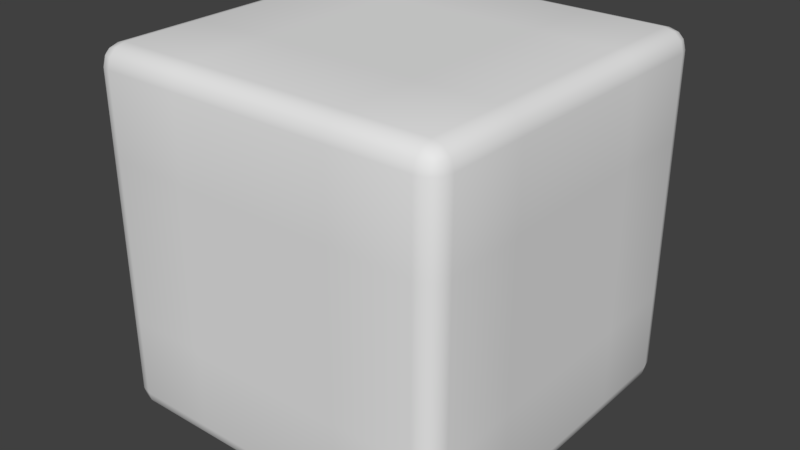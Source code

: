 # Source: Rounded_Cube.blend  (saved by Blender 2.77.0; exported with 4.5.12 LTS)
import bpy
from mathutils import Matrix  # noqa: F401  (used for matrix-valued properties, if any)

bpy.ops.wm.read_factory_settings(use_empty=True)
scene = bpy.context.scene
scene.name = 'Scene'

# ---- collections
col_collection_1 = bpy.data.collections.new('Collection 1'); scene.collection.children.link(col_collection_1)

# ---- materials (node trees are filled in below, after node groups)
mat_rounded_cube = bpy.data.materials.new('Rounded Cube')
mat_rounded_cube.alpha_threshold = 0.0
mat_rounded_cube.use_transparent_shadow = False
mat_rounded_cube.roughness = 0.5

# ---- material node trees

# ---- world
world_world = bpy.data.worlds.new('World'); scene.world = world_world
world_world.color = (0.05088, 0.05088, 0.05088)
world_world.use_sun_shadow = False
world_world.sun_shadow_jitter_overblur = 0.0
world_world.cycles.sampling_method = 'MANUAL'

# ---- meshes
me_rounded_cube = bpy.data.meshes.new('Rounded Cube')
me_rounded_cube.from_pydata([(-0.89, -1.0, -0.89), (-1.0, -0.89, -0.89), (-0.89, -0.89, -1.0), (-0.9449, -0.9853, -0.89), (-0.89, -0.9853, -0.9449), (-0.9426, -0.971, -0.9426), (-0.9853, -0.89, -0.9449), (-0.9853, -0.9449, -0.89), (-0.971, -0.9426, -0.9426), (-0.89, -0.9449, -0.9853), (-0.9449, -0.89, -0.9853), (-0.9426, -0.9426, -0.971), (-0.89, -1.0, 0.89), (-0.89, -0.89, 1.0), (-1.0, -0.89, 0.89), (-0.89, -0.9853, 0.9449), (-0.9449, -0.9853, 0.89), (-0.9426, -0.971, 0.9426), (-0.9449, -0.89, 0.9853), (-0.89, -0.9449, 0.9853), (-0.9426, -0.9426, 0.971), (-0.9853, -0.9449, 0.89), (-0.9853, -0.89, 0.9449), (-0.971, -0.9426, 0.9426), (-0.89, 1.0, -0.89), (-0.89, 0.89, -1.0), (-1.0, 0.89, -0.89), (-0.89, 0.9853, -0.9449), (-0.9449, 0.9853, -0.89), (-0.9426, 0.971, -0.9426), (-0.9449, 0.89, -0.9853), (-0.89, 0.9449, -0.9853), (-0.9426, 0.9426, -0.971), (-0.9853, 0.9449, -0.89), (-0.9853, 0.89, -0.9449), (-0.971, 0.9426, -0.9426), (-0.89, 0.89, 1.0), (-0.89, 1.0, 0.89), (-1.0, 0.89, 0.89), (-0.89, 0.9449, 0.9853), (-0.9449, 0.89, 0.9853), (-0.9426, 0.9426, 0.971), (-0.9449, 0.9853, 0.89), (-0.89, 0.9853, 0.9449), (-0.9426, 0.971, 0.9426), (-0.9853, 0.89, 0.9449), (-0.9853, 0.9449, 0.89), (-0.971, 0.9426, 0.9426), (0.89, -1.0, -0.89), (0.89, -0.89, -1.0), (1.0, -0.89, -0.89), (0.89, -0.9853, -0.9449), (0.9449, -0.9853, -0.89), (0.9426, -0.971, -0.9426), (0.9449, -0.89, -0.9853), (0.89, -0.9449, -0.9853), (0.9426, -0.9426, -0.971), (0.9853, -0.9449, -0.89), (0.9853, -0.89, -0.9449), (0.971, -0.9426, -0.9426), (0.89, -0.89, 1.0), (0.89, -1.0, 0.89), (1.0, -0.89, 0.89), (0.89, -0.9449, 0.9853), (0.9449, -0.89, 0.9853), (0.9426, -0.9426, 0.971), (0.9449, -0.9853, 0.89), (0.89, -0.9853, 0.9449), (0.9426, -0.971, 0.9426), (0.9853, -0.89, 0.9449), (0.9853, -0.9449, 0.89), (0.971, -0.9426, 0.9426), (1.0, 0.89, -0.89), (0.89, 0.89, -1.0), (0.89, 1.0, -0.89), (0.9853, 0.89, -0.9449), (0.9853, 0.9449, -0.89), (0.971, 0.9426, -0.9426), (0.89, 0.9449, -0.9853), (0.9449, 0.89, -0.9853), (0.9426, 0.9426, -0.971), (0.9449, 0.9853, -0.89), (0.89, 0.9853, -0.9449), (0.9426, 0.971, -0.9426), (0.89, 0.89, 1.0), (1.0, 0.89, 0.89), (0.89, 1.0, 0.89), (0.9449, 0.89, 0.9853), (0.89, 0.9449, 0.9853), (0.9426, 0.9426, 0.971), (0.9853, 0.9449, 0.89), (0.9853, 0.89, 0.9449), (0.971, 0.9426, 0.9426), (0.89, 0.9853, 0.9449), (0.9449, 0.9853, 0.89), (0.9426, 0.971, 0.9426), (-0.89, -0.445, 1.0), (-0.89, 2.98e-08, 1.0), (-0.89, 0.445, 1.0), (-0.9449, 0.445, 0.9853), (-0.9449, -2.98e-08, 0.9853), (-0.9449, -0.445, 0.9853), (-0.9853, 0.445, 0.9449), (-0.9853, -2.98e-08, 0.9449), (-0.9853, -0.445, 0.9449), (-1.0, 0.445, 0.89), (-1.0, -2.98e-08, 0.89), (-1.0, -0.445, 0.89), (-0.89, 0.445, -1.0), (-0.89, -2.98e-08, -1.0), (-0.89, -0.445, -1.0), (-0.9449, -0.445, -0.9853), (-0.9449, 2.98e-08, -0.9853), (-0.9449, 0.445, -0.9853), (-0.9853, -0.445, -0.9449), (-0.9853, 2.98e-08, -0.9449), (-0.9853, 0.445, -0.9449), (-1.0, -0.445, -0.89), (-1.0, 2.98e-08, -0.89), (-1.0, 0.445, -0.89), (0.89, 0.445, 1.0), (0.89, -2.98e-08, 1.0), (0.89, -0.445, 1.0), (0.9449, -0.445, 0.9853), (0.9449, 2.98e-08, 0.9853), (0.9449, 0.445, 0.9853), (0.9853, -0.445, 0.9449), (0.9853, 2.98e-08, 0.9449), (0.9853, 0.445, 0.9449), (1.0, -0.445, 0.89), (1.0, 2.98e-08, 0.89), (1.0, 0.445, 0.89), (0.89, -0.445, -1.0), (0.89, 2.98e-08, -1.0), (0.89, 0.445, -1.0), (0.9449, 0.445, -0.9853), (0.9449, -2.98e-08, -0.9853), (0.9449, -0.445, -0.9853), (0.9853, 0.445, -0.9449), (0.9853, -2.98e-08, -0.9449), (0.9853, -0.445, -0.9449), (1.0, 0.445, -0.89), (1.0, -2.98e-08, -0.89), (1.0, -0.445, -0.89), (-0.445, 0.89, 1.0), (2.98e-08, 0.89, 1.0), (0.445, 0.89, 1.0), (0.445, 0.9449, 0.9853), (-2.98e-08, 0.9449, 0.9853), (-0.445, 0.9449, 0.9853), (0.445, 0.9853, 0.9449), (-2.98e-08, 0.9853, 0.9449), (-0.445, 0.9853, 0.9449), (0.445, 1.0, 0.89), (-2.98e-08, 1.0, 0.89), (-0.445, 1.0, 0.89), (0.445, 0.89, -1.0), (-2.98e-08, 0.89, -1.0), (-0.445, 0.89, -1.0), (-0.445, 0.9449, -0.9853), (2.98e-08, 0.9449, -0.9853), (0.445, 0.9449, -0.9853), (-0.445, 0.9853, -0.9449), (2.98e-08, 0.9853, -0.9449), (0.445, 0.9853, -0.9449), (-0.445, 1.0, -0.89), (2.98e-08, 1.0, -0.89), (0.445, 1.0, -0.89), (0.445, -0.89, 1.0), (-2.98e-08, -0.89, 1.0), (-0.445, -0.89, 1.0), (-0.445, -0.9449, 0.9853), (2.98e-08, -0.9449, 0.9853), (0.445, -0.9449, 0.9853), (-0.445, -0.9853, 0.9449), (2.98e-08, -0.9853, 0.9449), (0.445, -0.9853, 0.9449), (-0.445, -1.0, 0.89), (2.98e-08, -1.0, 0.89), (0.445, -1.0, 0.89), (-0.445, -0.89, -1.0), (2.98e-08, -0.89, -1.0), (0.445, -0.89, -1.0), (0.445, -0.9449, -0.9853), (-2.98e-08, -0.9449, -0.9853), (-0.445, -0.9449, -0.9853), (0.445, -0.9853, -0.9449), (-2.98e-08, -0.9853, -0.9449), (-0.445, -0.9853, -0.9449), (0.445, -1.0, -0.89), (-2.98e-08, -1.0, -0.89), (-0.445, -1.0, -0.89), (0.445, -0.445, 1.0), (-2.98e-08, -0.445, 1.0), (-0.445, -0.445, 1.0), (0.445, -1.49e-08, 1.0), (-2.98e-08, 0.0, 1.0), (-0.445, 1.49e-08, 1.0), (0.445, 0.445, 1.0), (-2.98e-08, 0.445, 1.0), (-0.445, 0.445, 1.0), (-0.445, -0.445, -1.0), (2.98e-08, -0.445, -1.0), (0.445, -0.445, -1.0), (-0.445, -1.49e-08, -1.0), (2.98e-08, 0.0, -1.0), (0.445, 1.49e-08, -1.0), (-0.445, 0.445, -1.0), (2.98e-08, 0.445, -1.0), (0.445, 0.445, -1.0), (-0.89, -1.0, -0.445), (-0.89, -1.0, 2.98e-08), (-0.89, -1.0, 0.445), (-0.9449, -0.9853, 0.445), (-0.9449, -0.9853, -2.98e-08), (-0.9449, -0.9853, -0.445), (-0.9853, -0.9449, 0.445), (-0.9853, -0.9449, -2.98e-08), (-0.9853, -0.9449, -0.445), (-1.0, -0.89, 0.445), (-1.0, -0.89, -2.98e-08), (-1.0, -0.89, -0.445), (-0.89, 1.0, 0.445), (-0.89, 1.0, -2.98e-08), (-0.89, 1.0, -0.445), (-0.9449, 0.9853, -0.445), (-0.9449, 0.9853, 2.98e-08), (-0.9449, 0.9853, 0.445), (-0.9853, 0.9449, -0.445), (-0.9853, 0.9449, 2.98e-08), (-0.9853, 0.9449, 0.445), (-1.0, 0.89, -0.445), (-1.0, 0.89, 2.98e-08), (-1.0, 0.89, 0.445), (1.0, 0.89, 0.445), (1.0, 0.89, -2.98e-08), (1.0, 0.89, -0.445), (0.9853, 0.9449, -0.445), (0.9853, 0.9449, 2.98e-08), (0.9853, 0.9449, 0.445), (0.9449, 0.9853, -0.445), (0.9449, 0.9853, 2.98e-08), (0.9449, 0.9853, 0.445), (0.89, 1.0, -0.445), (0.89, 1.0, 2.98e-08), (0.89, 1.0, 0.445), (0.89, -1.0, 0.445), (0.89, -1.0, -2.98e-08), (0.89, -1.0, -0.445), (0.9449, -0.9853, -0.445), (0.9449, -0.9853, 2.98e-08), (0.9449, -0.9853, 0.445), (0.9853, -0.9449, -0.445), (0.9853, -0.9449, 2.98e-08), (0.9853, -0.9449, 0.445), (1.0, -0.89, -0.445), (1.0, -0.89, 2.98e-08), (1.0, -0.89, 0.445), (-1.0, -0.445, 0.445), (-1.0, -0.445, -2.98e-08), (-1.0, -0.445, -0.445), (-1.0, -1.49e-08, 0.445), (-1.0, 0.0, -2.98e-08), (-1.0, 1.49e-08, -0.445), (-1.0, 0.445, 0.445), (-1.0, 0.445, -2.98e-08), (-1.0, 0.445, -0.445), (1.0, 0.445, 0.445), (1.0, 0.445, -2.98e-08), (1.0, 0.445, -0.445), (1.0, 1.49e-08, 0.445), (1.0, 0.0, -2.98e-08), (1.0, -1.49e-08, -0.445), (1.0, -0.445, 0.445), (1.0, -0.445, -2.98e-08), (1.0, -0.445, -0.445), (-0.445, 1.0, 0.445), (-0.445, 1.0, -2.98e-08), (-0.445, 1.0, -0.445), (-1.49e-08, 1.0, 0.445), (0.0, 1.0, -2.98e-08), (1.49e-08, 1.0, -0.445), (0.445, 1.0, 0.445), (0.445, 1.0, -2.98e-08), (0.445, 1.0, -0.445), (0.445, -1.0, 0.445), (0.445, -1.0, -2.98e-08), (0.445, -1.0, -0.445), (1.49e-08, -1.0, 0.445), (0.0, -1.0, -2.98e-08), (-1.49e-08, -1.0, -0.445), (-0.445, -1.0, 0.445), (-0.445, -1.0, -2.98e-08), (-0.445, -1.0, -0.445)], [], [(209, 156, 73, 134), (275, 255, 50, 143), (200, 144, 36, 98), (293, 210, 0, 191), (284, 243, 74, 167), (0, 3, 5, 4), (3, 7, 8, 5), (1, 6, 8, 7), (6, 10, 11, 8), (2, 9, 11, 10), (9, 4, 5, 11), (5, 8, 11), (12, 15, 17, 16), (15, 19, 20, 17), (13, 18, 20, 19), (18, 22, 23, 20), (14, 21, 23, 22), (21, 16, 17, 23), (17, 20, 23), (24, 27, 29, 28), (27, 31, 32, 29), (25, 30, 32, 31), (30, 34, 35, 32), (26, 33, 35, 34), (33, 28, 29, 35), (29, 32, 35), (36, 39, 41, 40), (39, 43, 44, 41), (37, 42, 44, 43), (42, 46, 47, 44), (38, 45, 47, 46), (45, 40, 41, 47), (41, 44, 47), (48, 51, 53, 52), (51, 55, 56, 53), (49, 54, 56, 55), (54, 58, 59, 56), (50, 57, 59, 58), (57, 52, 53, 59), (53, 56, 59), (60, 63, 65, 64), (63, 67, 68, 65), (61, 66, 68, 67), (66, 70, 71, 68), (62, 69, 71, 70), (69, 64, 65, 71), (65, 68, 71), (72, 75, 77, 76), (75, 79, 80, 77), (73, 78, 80, 79), (78, 82, 83, 80), (74, 81, 83, 82), (81, 76, 77, 83), (77, 80, 83), (84, 87, 89, 88), (87, 91, 92, 89), (85, 90, 92, 91), (90, 94, 95, 92), (86, 93, 95, 94), (93, 88, 89, 95), (89, 92, 95), (212, 12, 16, 213), (213, 16, 21, 216), (216, 21, 14, 219), (98, 36, 40, 99), (99, 40, 45, 102), (102, 45, 38, 105), (224, 24, 28, 225), (225, 28, 33, 228), (228, 33, 26, 231), (110, 2, 10, 111), (111, 10, 6, 114), (114, 6, 1, 117), (146, 84, 88, 147), (147, 88, 93, 150), (150, 93, 86, 153), (236, 72, 76, 237), (237, 76, 81, 240), (240, 81, 74, 243), (158, 25, 31, 159), (159, 31, 27, 162), (162, 27, 24, 165), (122, 60, 64, 123), (123, 64, 69, 126), (126, 69, 62, 129), (248, 48, 52, 249), (249, 52, 57, 252), (252, 57, 50, 255), (134, 73, 79, 135), (135, 79, 75, 138), (138, 75, 72, 141), (170, 13, 19, 171), (171, 19, 15, 174), (174, 15, 12, 177), (182, 49, 55, 183), (183, 55, 51, 186), (186, 51, 48, 189), (266, 231, 26, 119), (221, 260, 117, 1), (260, 263, 118, 117), (263, 266, 119, 118), (58, 140, 143, 50), (140, 139, 142, 143), (139, 138, 141, 142), (54, 137, 140, 58), (137, 136, 139, 140), (136, 135, 138, 139), (49, 132, 137, 54), (132, 133, 136, 137), (133, 134, 135, 136), (91, 128, 131, 85), (128, 127, 130, 131), (127, 126, 129, 130), (87, 125, 128, 91), (125, 124, 127, 128), (124, 123, 126, 127), (84, 120, 125, 87), (120, 121, 124, 125), (121, 122, 123, 124), (34, 116, 119, 26), (116, 115, 118, 119), (115, 114, 117, 118), (30, 113, 116, 34), (113, 112, 115, 116), (112, 111, 114, 115), (25, 108, 113, 30), (108, 109, 112, 113), (109, 110, 111, 112), (22, 104, 107, 14), (104, 103, 106, 107), (103, 102, 105, 106), (18, 101, 104, 22), (101, 100, 103, 104), (100, 99, 102, 103), (13, 96, 101, 18), (96, 97, 100, 101), (97, 98, 99, 100), (170, 194, 96, 13), (194, 197, 97, 96), (197, 200, 98, 97), (236, 269, 141, 72), (269, 272, 142, 141), (272, 275, 143, 142), (182, 203, 132, 49), (203, 206, 133, 132), (206, 209, 134, 133), (109, 108, 207, 204), (204, 207, 208, 205), (205, 208, 209, 206), (110, 109, 204, 201), (201, 204, 205, 202), (202, 205, 206, 203), (2, 110, 201, 180), (180, 201, 202, 181), (181, 202, 203, 182), (121, 120, 198, 195), (195, 198, 199, 196), (196, 199, 200, 197), (122, 121, 195, 192), (192, 195, 196, 193), (193, 196, 197, 194), (60, 122, 192, 168), (168, 192, 193, 169), (169, 193, 194, 170), (4, 188, 191, 0), (188, 187, 190, 191), (187, 186, 189, 190), (9, 185, 188, 4), (185, 184, 187, 188), (184, 183, 186, 187), (2, 180, 185, 9), (180, 181, 184, 185), (181, 182, 183, 184), (67, 176, 179, 61), (176, 175, 178, 179), (175, 174, 177, 178), (63, 173, 176, 67), (173, 172, 175, 176), (172, 171, 174, 175), (60, 168, 173, 63), (168, 169, 172, 173), (169, 170, 171, 172), (82, 164, 167, 74), (164, 163, 166, 167), (163, 162, 165, 166), (78, 161, 164, 82), (161, 160, 163, 164), (160, 159, 162, 163), (73, 156, 161, 78), (156, 157, 160, 161), (157, 158, 159, 160), (43, 152, 155, 37), (152, 151, 154, 155), (151, 150, 153, 154), (39, 149, 152, 43), (149, 148, 151, 152), (148, 147, 150, 151), (36, 144, 149, 39), (144, 145, 148, 149), (145, 146, 147, 148), (224, 278, 165, 24), (278, 281, 166, 165), (281, 284, 167, 166), (248, 287, 189, 48), (287, 290, 190, 189), (290, 293, 191, 190), (120, 84, 146, 198), (198, 146, 145, 199), (199, 145, 144, 200), (108, 25, 158, 207), (207, 158, 157, 208), (208, 157, 156, 209), (178, 177, 291, 288), (288, 291, 292, 289), (289, 292, 293, 290), (179, 178, 288, 285), (285, 288, 289, 286), (286, 289, 290, 287), (61, 179, 285, 246), (246, 285, 286, 247), (247, 286, 287, 248), (154, 153, 282, 279), (279, 282, 283, 280), (280, 283, 284, 281), (155, 154, 279, 276), (276, 279, 280, 277), (277, 280, 281, 278), (37, 155, 276, 222), (222, 276, 277, 223), (223, 277, 278, 224), (130, 129, 273, 270), (270, 273, 274, 271), (271, 274, 275, 272), (131, 130, 270, 267), (267, 270, 271, 268), (268, 271, 272, 269), (85, 131, 267, 234), (234, 267, 268, 235), (235, 268, 269, 236), (106, 105, 264, 261), (261, 264, 265, 262), (262, 265, 266, 263), (107, 106, 261, 258), (258, 261, 262, 259), (259, 262, 263, 260), (14, 107, 258, 219), (219, 258, 259, 220), (220, 259, 260, 221), (105, 38, 233, 264), (264, 233, 232, 265), (265, 232, 231, 266), (70, 254, 257, 62), (254, 253, 256, 257), (253, 252, 255, 256), (66, 251, 254, 70), (251, 250, 253, 254), (250, 249, 252, 253), (61, 246, 251, 66), (246, 247, 250, 251), (247, 248, 249, 250), (94, 242, 245, 86), (242, 241, 244, 245), (241, 240, 243, 244), (90, 239, 242, 94), (239, 238, 241, 242), (238, 237, 240, 241), (85, 234, 239, 90), (234, 235, 238, 239), (235, 236, 237, 238), (46, 230, 233, 38), (230, 229, 232, 233), (229, 228, 231, 232), (42, 227, 230, 46), (227, 226, 229, 230), (226, 225, 228, 229), (37, 222, 227, 42), (222, 223, 226, 227), (223, 224, 225, 226), (7, 218, 221, 1), (218, 217, 220, 221), (217, 216, 219, 220), (3, 215, 218, 7), (215, 214, 217, 218), (214, 213, 216, 217), (0, 210, 215, 3), (210, 211, 214, 215), (211, 212, 213, 214), (153, 86, 245, 282), (282, 245, 244, 283), (283, 244, 243, 284), (177, 12, 212, 291), (291, 212, 211, 292), (292, 211, 210, 293), (129, 62, 257, 273), (273, 257, 256, 274), (274, 256, 255, 275)])
me_rounded_cube.polygons.foreach_set('use_smooth', [True] * 296)
_uv = me_rounded_cube.uv_layers.new(name='UVMap')
_uv.uv.foreach_set('vector', [0.7225, 0.7225, 0.7225, 0.945, 0.945, 0.945, 0.945, 0.7225, 0.2775, 0.2775, 0.055, 0.2775, 0.055, 0.055, 0.2775, 0.055, 0.2775, 0.7225, 0.2775, 0.945, 0.055, 0.945, 0.055, 0.7225, 0.2775, 0.2775, 0.055, 0.2775, 0.055, 0.055, 0.2775, 0.055, 0.7225, 0.2775, 0.945, 0.2775, 0.945, 0.055, 0.7225, 0.055, 0.055, 0.055, 0.02754, 0.055, 0.0287, 0.0287, 0.055, 0.02754, 0.02754, 0.055, 0.007348, 0.055, 0.01449, 0.0287, 0.0287, 0.0287, 0.055, 0.055, 0.055, 0.02754, 0.0287, 0.0287, 0.02754, 0.055, 0.055, 0.02754, 0.055, 0.007348, 0.0287, 0.01449, 0.0287, 0.0287, 0.055, 0.055, 0.055, 0.02754, 0.0287, 0.0287, 0.02754, 0.055, 0.055, 0.02754, 0.055, 0.007348, 0.0287, 0.01449, 0.0287, 0.0287, 0.0287, 0.01449, 0.01449, 0.0287, 0.0287, 0.0287, 0.055, 0.945, 0.055, 0.9725, 0.0287, 0.9713, 0.02754, 0.945, 0.055, 0.9725, 0.055, 0.9927, 0.0287, 0.9855, 0.0287, 0.9713, 0.055, 0.055, 0.02754, 0.055, 0.0287, 0.0287, 0.055, 0.02754, 0.02754, 0.055, 0.007348, 0.055, 0.01449, 0.0287, 0.0287, 0.0287, 0.055, 0.945, 0.02754, 0.945, 0.0287, 0.9713, 0.055, 0.9725, 0.02754, 0.945, 0.007348, 0.945, 0.01449, 0.9713, 0.0287, 0.9713, 0.0287, 0.01449, 0.0287, 0.0287, 0.01449, 0.0287, 0.055, 0.055, 0.055, 0.02754, 0.0287, 0.0287, 0.02754, 0.055, 0.055, 0.02754, 0.055, 0.007348, 0.0287, 0.01449, 0.0287, 0.0287, 0.055, 0.945, 0.02754, 0.945, 0.0287, 0.9713, 0.055, 0.9725, 0.02754, 0.945, 0.007348, 0.945, 0.01449, 0.9713, 0.0287, 0.9713, 0.945, 0.055, 0.9725, 0.055, 0.9713, 0.0287, 0.945, 0.02754, 0.9725, 0.055, 0.9927, 0.055, 0.9855, 0.0287, 0.9713, 0.0287, 0.0287, 0.9855, 0.0287, 0.9713, 0.01449, 0.9713, 0.055, 0.945, 0.055, 0.9725, 0.0287, 0.9713, 0.02754, 0.945, 0.055, 0.9725, 0.055, 0.9927, 0.0287, 0.9855, 0.0287, 0.9713, 0.055, 0.945, 0.02754, 0.945, 0.0287, 0.9713, 0.055, 0.9725, 0.02754, 0.945, 0.007348, 0.945, 0.01449, 0.9713, 0.0287, 0.9713, 0.945, 0.945, 0.945, 0.9725, 0.9713, 0.9713, 0.9725, 0.945, 0.945, 0.9725, 0.945, 0.9927, 0.9713, 0.9855, 0.9713, 0.9713, 0.0287, 0.9713, 0.0287, 0.9855, 0.01449, 0.9713, 0.945, 0.055, 0.945, 0.02754, 0.9713, 0.0287, 0.9725, 0.055, 0.945, 0.02754, 0.945, 0.007348, 0.9713, 0.01449, 0.9713, 0.0287, 0.945, 0.055, 0.9725, 0.055, 0.9713, 0.0287, 0.945, 0.02754, 0.9725, 0.055, 0.9927, 0.055, 0.9855, 0.0287, 0.9713, 0.0287, 0.055, 0.055, 0.02754, 0.055, 0.0287, 0.0287, 0.055, 0.02754, 0.02754, 0.055, 0.007348, 0.055, 0.01449, 0.0287, 0.0287, 0.0287, 0.9713, 0.01449, 0.9713, 0.0287, 0.9855, 0.0287, 0.945, 0.055, 0.945, 0.02754, 0.9713, 0.0287, 0.9725, 0.055, 0.945, 0.02754, 0.945, 0.007348, 0.9713, 0.01449, 0.9713, 0.0287, 0.945, 0.945, 0.9725, 0.945, 0.9713, 0.9713, 0.945, 0.9725, 0.9725, 0.945, 0.9927, 0.945, 0.9855, 0.9713, 0.9713, 0.9713, 0.055, 0.945, 0.055, 0.9725, 0.0287, 0.9713, 0.02754, 0.945, 0.055, 0.9725, 0.055, 0.9927, 0.0287, 0.9855, 0.0287, 0.9713, 0.9713, 0.0287, 0.9713, 0.01449, 0.9855, 0.0287, 0.945, 0.055, 0.945, 0.02754, 0.9713, 0.0287, 0.9725, 0.055, 0.945, 0.02754, 0.945, 0.007348, 0.9713, 0.01449, 0.9713, 0.0287, 0.945, 0.945, 0.945, 0.9725, 0.9713, 0.9713, 0.9725, 0.945, 0.945, 0.9725, 0.945, 0.9927, 0.9713, 0.9855, 0.9713, 0.9713, 0.945, 0.055, 0.9725, 0.055, 0.9713, 0.0287, 0.945, 0.02754, 0.9725, 0.055, 0.9927, 0.055, 0.9855, 0.0287, 0.9713, 0.0287, 0.9855, 0.9713, 0.9713, 0.9713, 0.9713, 0.9855, 0.945, 0.945, 0.9725, 0.945, 0.9713, 0.9713, 0.945, 0.9725, 0.9725, 0.945, 0.9927, 0.945, 0.9855, 0.9713, 0.9713, 0.9713, 0.945, 0.945, 0.9725, 0.945, 0.9713, 0.9713, 0.945, 0.9725, 0.9725, 0.945, 0.9927, 0.945, 0.9855, 0.9713, 0.9713, 0.9713, 0.945, 0.945, 0.945, 0.9725, 0.9713, 0.9713, 0.9725, 0.945, 0.945, 0.9725, 0.945, 0.9927, 0.9713, 0.9855, 0.9713, 0.9713, 0.9713, 0.9713, 0.9855, 0.9713, 0.9713, 0.9855, 0.055, 0.7225, 0.055, 0.945, 0.02754, 0.945, 0.02754, 0.7225, 0.02754, 0.7225, 0.02754, 0.945, 0.007348, 0.945, 0.007348, 0.7225, 0.02754, 0.7225, 0.02754, 0.945, 0.055, 0.945, 0.055, 0.7225, 0.055, 0.7225, 0.055, 0.945, 0.02754, 0.945, 0.02754, 0.7225, 0.02754, 0.7225, 0.02754, 0.945, 0.007348, 0.945, 0.007348, 0.7225, 0.7225, 0.9725, 0.945, 0.9725, 0.945, 0.945, 0.7225, 0.945, 0.055, 0.2775, 0.055, 0.055, 0.02754, 0.055, 0.02754, 0.2775, 0.02754, 0.2775, 0.02754, 0.055, 0.007348, 0.055, 0.007348, 0.2775, 0.9725, 0.2775, 0.9725, 0.055, 0.945, 0.055, 0.945, 0.2775, 0.055, 0.2775, 0.055, 0.055, 0.02754, 0.055, 0.02754, 0.2775, 0.02754, 0.2775, 0.02754, 0.055, 0.007348, 0.055, 0.007348, 0.2775, 0.2775, 0.02754, 0.055, 0.02754, 0.055, 0.055, 0.2775, 0.055, 0.7225, 0.945, 0.945, 0.945, 0.945, 0.9725, 0.7225, 0.9725, 0.7225, 0.9725, 0.945, 0.9725, 0.945, 0.9927, 0.7225, 0.9927, 0.7225, 0.9725, 0.945, 0.9725, 0.945, 0.945, 0.7225, 0.945, 0.945, 0.2775, 0.945, 0.055, 0.9725, 0.055, 0.9725, 0.2775, 0.9927, 0.2775, 0.9927, 0.055, 0.9725, 0.055, 0.9725, 0.2775, 0.9725, 0.2775, 0.9725, 0.055, 0.945, 0.055, 0.945, 0.2775, 0.2775, 0.945, 0.055, 0.945, 0.055, 0.9725, 0.2775, 0.9725, 0.2775, 0.9725, 0.055, 0.9725, 0.055, 0.9927, 0.2775, 0.9927, 0.2775, 0.02754, 0.055, 0.02754, 0.055, 0.055, 0.2775, 0.055, 0.945, 0.2775, 0.945, 0.055, 0.9725, 0.055, 0.9725, 0.2775, 0.9725, 0.2775, 0.9725, 0.055, 0.9927, 0.055, 0.9927, 0.2775, 0.2775, 0.9725, 0.055, 0.9725, 0.055, 0.945, 0.2775, 0.945, 0.945, 0.2775, 0.945, 0.055, 0.9725, 0.055, 0.9725, 0.2775, 0.9725, 0.2775, 0.9725, 0.055, 0.9927, 0.055, 0.9927, 0.2775, 0.02754, 0.2775, 0.02754, 0.055, 0.055, 0.055, 0.055, 0.2775, 0.945, 0.7225, 0.945, 0.945, 0.9725, 0.945, 0.9725, 0.7225, 0.9725, 0.7225, 0.9725, 0.945, 0.9927, 0.945, 0.9927, 0.7225, 0.7225, 0.02754, 0.945, 0.02754, 0.945, 0.055, 0.7225, 0.055, 0.2775, 0.055, 0.055, 0.055, 0.055, 0.02754, 0.2775, 0.02754, 0.2775, 0.02754, 0.055, 0.02754, 0.055, 0.007348, 0.2775, 0.007348, 0.2775, 0.9725, 0.055, 0.9725, 0.055, 0.945, 0.2775, 0.945, 0.7225, 0.055, 0.945, 0.055, 0.945, 0.02754, 0.7225, 0.02754, 0.7225, 0.02754, 0.945, 0.02754, 0.945, 0.007348, 0.7225, 0.007348, 0.7225, 0.02754, 0.945, 0.02754, 0.945, 0.055, 0.7225, 0.055, 0.7225, 0.2775, 0.945, 0.2775, 0.945, 0.055, 0.7225, 0.055, 0.055, 0.2775, 0.2775, 0.2775, 0.2775, 0.055, 0.055, 0.055, 0.2775, 0.2775, 0.5, 0.2775, 0.5, 0.055, 0.2775, 0.055, 0.5, 0.2775, 0.7225, 0.2775, 0.7225, 0.055, 0.5, 0.055, 0.055, 0.02754, 0.2775, 0.02754, 0.2775, 0.055, 0.055, 0.055, 0.2775, 0.02754, 0.5, 0.02754, 0.5, 0.055, 0.2775, 0.055, 0.5, 0.02754, 0.7225, 0.02754, 0.7225, 0.055, 0.5, 0.055, 0.9725, 0.055, 0.9725, 0.2775, 0.9927, 0.2775, 0.9927, 0.055, 0.9725, 0.2775, 0.9725, 0.5, 0.9927, 0.5, 0.9927, 0.2775, 0.9725, 0.5, 0.9725, 0.7225, 0.9927, 0.7225, 0.9927, 0.5, 0.945, 0.055, 0.945, 0.2775, 0.9725, 0.2775, 0.9725, 0.055, 0.945, 0.2775, 0.945, 0.5, 0.9725, 0.5, 0.9725, 0.2775, 0.945, 0.5, 0.945, 0.7225, 0.9725, 0.7225, 0.9725, 0.5, 0.945, 0.9725, 0.7225, 0.9725, 0.7225, 0.945, 0.945, 0.945, 0.7225, 0.9725, 0.5, 0.9725, 0.5, 0.945, 0.7225, 0.945, 0.5, 0.9725, 0.2775, 0.9725, 0.2775, 0.945, 0.5, 0.945, 0.9725, 0.945, 0.9725, 0.7225, 0.9927, 0.7225, 0.9927, 0.945, 0.9725, 0.7225, 0.9725, 0.5, 0.9927, 0.5, 0.9927, 0.7225, 0.9725, 0.5, 0.9725, 0.2775, 0.9927, 0.2775, 0.9927, 0.5, 0.945, 0.945, 0.945, 0.7225, 0.9725, 0.7225, 0.9725, 0.945, 0.945, 0.7225, 0.945, 0.5, 0.9725, 0.5, 0.9725, 0.7225, 0.945, 0.5, 0.945, 0.2775, 0.9725, 0.2775, 0.9725, 0.5, 0.945, 0.02754, 0.7225, 0.02754, 0.7225, 0.055, 0.945, 0.055, 0.7225, 0.02754, 0.5, 0.02754, 0.5, 0.055, 0.7225, 0.055, 0.5, 0.02754, 0.2775, 0.02754, 0.2775, 0.055, 0.5, 0.055, 0.02754, 0.945, 0.02754, 0.7225, 0.007348, 0.7225, 0.007348, 0.945, 0.02754, 0.7225, 0.02754, 0.5, 0.007348, 0.5, 0.007348, 0.7225, 0.02754, 0.5, 0.02754, 0.2775, 0.007348, 0.2775, 0.007348, 0.5, 0.055, 0.945, 0.055, 0.7225, 0.02754, 0.7225, 0.02754, 0.945, 0.055, 0.7225, 0.055, 0.5, 0.02754, 0.5, 0.02754, 0.7225, 0.055, 0.5, 0.055, 0.2775, 0.02754, 0.2775, 0.02754, 0.5, 0.055, 0.9725, 0.2775, 0.9725, 0.2775, 0.945, 0.055, 0.945, 0.2775, 0.9725, 0.5, 0.9725, 0.5, 0.945, 0.2775, 0.945, 0.5, 0.9725, 0.7225, 0.9725, 0.7225, 0.945, 0.5, 0.945, 0.02754, 0.055, 0.02754, 0.2775, 0.007348, 0.2775, 0.007348, 0.055, 0.02754, 0.2775, 0.02754, 0.5, 0.007348, 0.5, 0.007348, 0.2775, 0.02754, 0.5, 0.02754, 0.7225, 0.007348, 0.7225, 0.007348, 0.5, 0.055, 0.055, 0.055, 0.2775, 0.02754, 0.2775, 0.02754, 0.055, 0.055, 0.2775, 0.055, 0.5, 0.02754, 0.5, 0.02754, 0.2775, 0.055, 0.5, 0.055, 0.7225, 0.02754, 0.7225, 0.02754, 0.5, 0.2775, 0.055, 0.2775, 0.2775, 0.055, 0.2775, 0.055, 0.055, 0.2775, 0.2775, 0.2775, 0.5, 0.055, 0.5, 0.055, 0.2775, 0.2775, 0.5, 0.2775, 0.7225, 0.055, 0.7225, 0.055, 0.5, 0.945, 0.2775, 0.7225, 0.2775, 0.7225, 0.055, 0.945, 0.055, 0.7225, 0.2775, 0.5, 0.2775, 0.5, 0.055, 0.7225, 0.055, 0.5, 0.2775, 0.2775, 0.2775, 0.2775, 0.055, 0.5, 0.055, 0.7225, 0.055, 0.7225, 0.2775, 0.945, 0.2775, 0.945, 0.055, 0.7225, 0.2775, 0.7225, 0.5, 0.945, 0.5, 0.945, 0.2775, 0.7225, 0.5, 0.7225, 0.7225, 0.945, 0.7225, 0.945, 0.5, 0.055, 0.5, 0.055, 0.7225, 0.2775, 0.7225, 0.2775, 0.5, 0.2775, 0.5, 0.2775, 0.7225, 0.5, 0.7225, 0.5, 0.5, 0.5, 0.5, 0.5, 0.7225, 0.7225, 0.7225, 0.7225, 0.5, 0.055, 0.2775, 0.055, 0.5, 0.2775, 0.5, 0.2775, 0.2775, 0.2775, 0.2775, 0.2775, 0.5, 0.5, 0.5, 0.5, 0.2775, 0.5, 0.2775, 0.5, 0.5, 0.7225, 0.5, 0.7225, 0.2775, 0.055, 0.055, 0.055, 0.2775, 0.2775, 0.2775, 0.2775, 0.055, 0.2775, 0.055, 0.2775, 0.2775, 0.5, 0.2775, 0.5, 0.055, 0.5, 0.055, 0.5, 0.2775, 0.7225, 0.2775, 0.7225, 0.055, 0.945, 0.5, 0.945, 0.7225, 0.7225, 0.7225, 0.7225, 0.5, 0.7225, 0.5, 0.7225, 0.7225, 0.5, 0.7225, 0.5, 0.5, 0.5, 0.5, 0.5, 0.7225, 0.2775, 0.7225, 0.2775, 0.5, 0.945, 0.2775, 0.945, 0.5, 0.7225, 0.5, 0.7225, 0.2775, 0.7225, 0.2775, 0.7225, 0.5, 0.5, 0.5, 0.5, 0.2775, 0.5, 0.2775, 0.5, 0.5, 0.2775, 0.5, 0.2775, 0.2775, 0.945, 0.055, 0.945, 0.2775, 0.7225, 0.2775, 0.7225, 0.055, 0.7225, 0.055, 0.7225, 0.2775, 0.5, 0.2775, 0.5, 0.055, 0.5, 0.055, 0.5, 0.2775, 0.2775, 0.2775, 0.2775, 0.055, 0.055, 0.02754, 0.2775, 0.02754, 0.2775, 0.055, 0.055, 0.055, 0.2775, 0.02754, 0.5, 0.02754, 0.5, 0.055, 0.2775, 0.055, 0.5, 0.02754, 0.7225, 0.02754, 0.7225, 0.055, 0.5, 0.055, 0.055, 0.02754, 0.2775, 0.02754, 0.2775, 0.007348, 0.055, 0.007348, 0.2775, 0.02754, 0.5, 0.02754, 0.5, 0.007348, 0.2775, 0.007348, 0.5, 0.02754, 0.7225, 0.02754, 0.7225, 0.007348, 0.5, 0.007348, 0.055, 0.055, 0.2775, 0.055, 0.2775, 0.02754, 0.055, 0.02754, 0.2775, 0.055, 0.5, 0.055, 0.5, 0.02754, 0.2775, 0.02754, 0.5, 0.055, 0.7225, 0.055, 0.7225, 0.02754, 0.5, 0.02754, 0.945, 0.9725, 0.7225, 0.9725, 0.7225, 0.945, 0.945, 0.945, 0.7225, 0.9725, 0.5, 0.9725, 0.5, 0.945, 0.7225, 0.945, 0.5, 0.9725, 0.2775, 0.9725, 0.2775, 0.945, 0.5, 0.945, 0.945, 0.02754, 0.7225, 0.02754, 0.7225, 0.007348, 0.945, 0.007348, 0.7225, 0.02754, 0.5, 0.02754, 0.5, 0.007348, 0.7225, 0.007348, 0.5, 0.02754, 0.2775, 0.02754, 0.2775, 0.007348, 0.5, 0.007348, 0.945, 0.055, 0.7225, 0.055, 0.7225, 0.02754, 0.945, 0.02754, 0.7225, 0.055, 0.5, 0.055, 0.5, 0.02754, 0.7225, 0.02754, 0.5, 0.055, 0.2775, 0.055, 0.2775, 0.02754, 0.5, 0.02754, 0.945, 0.02754, 0.7225, 0.02754, 0.7225, 0.055, 0.945, 0.055, 0.7225, 0.02754, 0.5, 0.02754, 0.5, 0.055, 0.7225, 0.055, 0.5, 0.02754, 0.2775, 0.02754, 0.2775, 0.055, 0.5, 0.055, 0.945, 0.9725, 0.7225, 0.9725, 0.7225, 0.9927, 0.945, 0.9927, 0.7225, 0.9725, 0.5, 0.9725, 0.5, 0.9927, 0.7225, 0.9927, 0.5, 0.9725, 0.2775, 0.9725, 0.2775, 0.9927, 0.5, 0.9927, 0.945, 0.945, 0.7225, 0.945, 0.7225, 0.9725, 0.945, 0.9725, 0.7225, 0.945, 0.5, 0.945, 0.5, 0.9725, 0.7225, 0.9725, 0.5, 0.945, 0.2775, 0.945, 0.2775, 0.9725, 0.5, 0.9725, 0.055, 0.9725, 0.2775, 0.9725, 0.2775, 0.945, 0.055, 0.945, 0.2775, 0.9725, 0.5, 0.9725, 0.5, 0.945, 0.2775, 0.945, 0.5, 0.9725, 0.7225, 0.9725, 0.7225, 0.945, 0.5, 0.945, 0.055, 0.9725, 0.2775, 0.9725, 0.2775, 0.9927, 0.055, 0.9927, 0.2775, 0.9725, 0.5, 0.9725, 0.5, 0.9927, 0.2775, 0.9927, 0.5, 0.9725, 0.7225, 0.9725, 0.7225, 0.9927, 0.5, 0.9927, 0.055, 0.945, 0.2775, 0.945, 0.2775, 0.9725, 0.055, 0.9725, 0.2775, 0.945, 0.5, 0.945, 0.5, 0.9725, 0.2775, 0.9725, 0.5, 0.945, 0.7225, 0.945, 0.7225, 0.9725, 0.5, 0.9725, 0.055, 0.2775, 0.2775, 0.2775, 0.2775, 0.055, 0.055, 0.055, 0.2775, 0.2775, 0.5, 0.2775, 0.5, 0.055, 0.2775, 0.055, 0.5, 0.2775, 0.7225, 0.2775, 0.7225, 0.055, 0.5, 0.055, 0.945, 0.2775, 0.7225, 0.2775, 0.7225, 0.055, 0.945, 0.055, 0.7225, 0.2775, 0.5, 0.2775, 0.5, 0.055, 0.7225, 0.055, 0.5, 0.2775, 0.2775, 0.2775, 0.2775, 0.055, 0.5, 0.055, 0.945, 0.7225, 0.945, 0.945, 0.7225, 0.945, 0.7225, 0.7225, 0.7225, 0.7225, 0.7225, 0.945, 0.5, 0.945, 0.5, 0.7225, 0.5, 0.7225, 0.5, 0.945, 0.2775, 0.945, 0.2775, 0.7225, 0.055, 0.7225, 0.055, 0.945, 0.2775, 0.945, 0.2775, 0.7225, 0.2775, 0.7225, 0.2775, 0.945, 0.5, 0.945, 0.5, 0.7225, 0.5, 0.7225, 0.5, 0.945, 0.7225, 0.945, 0.7225, 0.7225, 0.5, 0.945, 0.2775, 0.945, 0.2775, 0.7225, 0.5, 0.7225, 0.5, 0.7225, 0.2775, 0.7225, 0.2775, 0.5, 0.5, 0.5, 0.5, 0.5, 0.2775, 0.5, 0.2775, 0.2775, 0.5, 0.2775, 0.7225, 0.945, 0.5, 0.945, 0.5, 0.7225, 0.7225, 0.7225, 0.7225, 0.7225, 0.5, 0.7225, 0.5, 0.5, 0.7225, 0.5, 0.7225, 0.5, 0.5, 0.5, 0.5, 0.2775, 0.7225, 0.2775, 0.945, 0.945, 0.7225, 0.945, 0.7225, 0.7225, 0.945, 0.7225, 0.945, 0.7225, 0.7225, 0.7225, 0.7225, 0.5, 0.945, 0.5, 0.945, 0.5, 0.7225, 0.5, 0.7225, 0.2775, 0.945, 0.2775, 0.5, 0.945, 0.7225, 0.945, 0.7225, 0.7225, 0.5, 0.7225, 0.5, 0.7225, 0.7225, 0.7225, 0.7225, 0.5, 0.5, 0.5, 0.5, 0.5, 0.7225, 0.5, 0.7225, 0.2775, 0.5, 0.2775, 0.2775, 0.945, 0.5, 0.945, 0.5, 0.7225, 0.2775, 0.7225, 0.2775, 0.7225, 0.5, 0.7225, 0.5, 0.5, 0.2775, 0.5, 0.2775, 0.5, 0.5, 0.5, 0.5, 0.2775, 0.2775, 0.2775, 0.055, 0.945, 0.2775, 0.945, 0.2775, 0.7225, 0.055, 0.7225, 0.055, 0.7225, 0.2775, 0.7225, 0.2775, 0.5, 0.055, 0.5, 0.055, 0.5, 0.2775, 0.5, 0.2775, 0.2775, 0.055, 0.2775, 0.5, 0.945, 0.2775, 0.945, 0.2775, 0.7225, 0.5, 0.7225, 0.5, 0.7225, 0.2775, 0.7225, 0.2775, 0.5, 0.5, 0.5, 0.5, 0.5, 0.2775, 0.5, 0.2775, 0.2775, 0.5, 0.2775, 0.7225, 0.945, 0.5, 0.945, 0.5, 0.7225, 0.7225, 0.7225, 0.7225, 0.7225, 0.5, 0.7225, 0.5, 0.5, 0.7225, 0.5, 0.7225, 0.5, 0.5, 0.5, 0.5, 0.2775, 0.7225, 0.2775, 0.945, 0.945, 0.7225, 0.945, 0.7225, 0.7225, 0.945, 0.7225, 0.945, 0.7225, 0.7225, 0.7225, 0.7225, 0.5, 0.945, 0.5, 0.945, 0.5, 0.7225, 0.5, 0.7225, 0.2775, 0.945, 0.2775, 0.5, 0.945, 0.7225, 0.945, 0.7225, 0.7225, 0.5, 0.7225, 0.5, 0.7225, 0.7225, 0.7225, 0.7225, 0.5, 0.5, 0.5, 0.5, 0.5, 0.7225, 0.5, 0.7225, 0.2775, 0.5, 0.2775, 0.2775, 0.945, 0.5, 0.945, 0.5, 0.7225, 0.2775, 0.7225, 0.2775, 0.7225, 0.5, 0.7225, 0.5, 0.5, 0.2775, 0.5, 0.2775, 0.5, 0.5, 0.5, 0.5, 0.2775, 0.2775, 0.2775, 0.055, 0.945, 0.2775, 0.945, 0.2775, 0.7225, 0.055, 0.7225, 0.055, 0.7225, 0.2775, 0.7225, 0.2775, 0.5, 0.055, 0.5, 0.055, 0.5, 0.2775, 0.5, 0.2775, 0.2775, 0.055, 0.2775, 0.7225, 0.945, 0.945, 0.945, 0.945, 0.7225, 0.7225, 0.7225, 0.7225, 0.7225, 0.945, 0.7225, 0.945, 0.5, 0.7225, 0.5, 0.7225, 0.5, 0.945, 0.5, 0.945, 0.2775, 0.7225, 0.2775, 0.02754, 0.945, 0.02754, 0.7225, 0.055, 0.7225, 0.055, 0.945, 0.02754, 0.7225, 0.02754, 0.5, 0.055, 0.5, 0.055, 0.7225, 0.02754, 0.5, 0.02754, 0.2775, 0.055, 0.2775, 0.055, 0.5, 0.9725, 0.945, 0.9725, 0.7225, 0.9927, 0.7225, 0.9927, 0.945, 0.9725, 0.7225, 0.9725, 0.5, 0.9927, 0.5, 0.9927, 0.7225, 0.9725, 0.5, 0.9725, 0.2775, 0.9927, 0.2775, 0.9927, 0.5, 0.945, 0.945, 0.945, 0.7225, 0.9725, 0.7225, 0.9725, 0.945, 0.945, 0.7225, 0.945, 0.5, 0.9725, 0.5, 0.9725, 0.7225, 0.945, 0.5, 0.945, 0.2775, 0.9725, 0.2775, 0.9725, 0.5, 0.9725, 0.945, 0.9725, 0.7225, 0.945, 0.7225, 0.945, 0.945, 0.9725, 0.7225, 0.9725, 0.5, 0.945, 0.5, 0.945, 0.7225, 0.9725, 0.5, 0.9725, 0.2775, 0.945, 0.2775, 0.945, 0.5, 0.9927, 0.945, 0.9927, 0.7225, 0.9725, 0.7225, 0.9725, 0.945, 0.9927, 0.7225, 0.9927, 0.5, 0.9725, 0.5, 0.9725, 0.7225, 0.9927, 0.5, 0.9927, 0.2775, 0.9725, 0.2775, 0.9725, 0.5, 0.945, 0.945, 0.945, 0.7225, 0.9725, 0.7225, 0.9725, 0.945, 0.945, 0.7225, 0.945, 0.5, 0.9725, 0.5, 0.9725, 0.7225, 0.945, 0.5, 0.945, 0.2775, 0.9725, 0.2775, 0.9725, 0.5, 0.9725, 0.945, 0.9725, 0.7225, 0.945, 0.7225, 0.945, 0.945, 0.9725, 0.7225, 0.9725, 0.5, 0.945, 0.5, 0.945, 0.7225, 0.9725, 0.5, 0.9725, 0.2775, 0.945, 0.2775, 0.945, 0.5, 0.02754, 0.945, 0.02754, 0.7225, 0.007348, 0.7225, 0.007348, 0.945, 0.02754, 0.7225, 0.02754, 0.5, 0.007348, 0.5, 0.007348, 0.7225, 0.02754, 0.5, 0.02754, 0.2775, 0.007348, 0.2775, 0.007348, 0.5, 0.055, 0.945, 0.055, 0.7225, 0.02754, 0.7225, 0.02754, 0.945, 0.055, 0.7225, 0.055, 0.5, 0.02754, 0.5, 0.02754, 0.7225, 0.055, 0.5, 0.055, 0.2775, 0.02754, 0.2775, 0.02754, 0.5, 0.02754, 0.055, 0.02754, 0.2775, 0.055, 0.2775, 0.055, 0.055, 0.02754, 0.2775, 0.02754, 0.5, 0.055, 0.5, 0.055, 0.2775, 0.02754, 0.5, 0.02754, 0.7225, 0.055, 0.7225, 0.055, 0.5, 0.02754, 0.055, 0.02754, 0.2775, 0.007348, 0.2775, 0.007348, 0.055, 0.02754, 0.2775, 0.02754, 0.5, 0.007348, 0.5, 0.007348, 0.2775, 0.02754, 0.5, 0.02754, 0.7225, 0.007348, 0.7225, 0.007348, 0.5, 0.055, 0.055, 0.055, 0.2775, 0.02754, 0.2775, 0.02754, 0.055, 0.055, 0.2775, 0.055, 0.5, 0.02754, 0.5, 0.02754, 0.2775, 0.055, 0.5, 0.055, 0.7225, 0.02754, 0.7225, 0.02754, 0.5, 0.7225, 0.945, 0.945, 0.945, 0.945, 0.7225, 0.7225, 0.7225, 0.7225, 0.7225, 0.945, 0.7225, 0.945, 0.5, 0.7225, 0.5, 0.7225, 0.5, 0.945, 0.5, 0.945, 0.2775, 0.7225, 0.2775, 0.2775, 0.945, 0.055, 0.945, 0.055, 0.7225, 0.2775, 0.7225, 0.2775, 0.7225, 0.055, 0.7225, 0.055, 0.5, 0.2775, 0.5, 0.2775, 0.5, 0.055, 0.5, 0.055, 0.2775, 0.2775, 0.2775, 0.2775, 0.945, 0.055, 0.945, 0.055, 0.7225, 0.2775, 0.7225, 0.2775, 0.7225, 0.055, 0.7225, 0.055, 0.5, 0.2775, 0.5, 0.2775, 0.5, 0.055, 0.5, 0.055, 0.2775, 0.2775, 0.2775])
me_rounded_cube.materials.append(mat_rounded_cube)
me_rounded_cube.use_remesh_preserve_volume = False
me_rounded_cube.use_remesh_preserve_attributes = False
me_rounded_cube.use_mirror_vertex_groups = False
me_rounded_cube.update()

# ---- objects
ob_rounded_cube = bpy.data.objects.new('Rounded Cube', me_rounded_cube)

# ---- transforms, parenting, visibility, modifiers, constraints
ob_rounded_cube.location = (0.0, 0.0, 0.0)
ob_rounded_cube.lineart.crease_threshold = 0.0

# ---- collection membership
col_collection_1.objects.link(ob_rounded_cube)

# ---- scene / render settings (as saved in the file)
scene.frame_start = 1; scene.frame_end = 250; scene.frame_set(1)
scene.render.engine = 'BLENDER_EEVEE_NEXT'
scene.render.resolution_percentage = 50
scene.render.dither_intensity = 0.0
scene.cycles.use_denoising = False
scene.cycles.samples = 128
scene.cycles.sampling_pattern = 'TABULATED_SOBOL'
scene.cycles.light_sampling_threshold = 0.0
scene.cycles.use_adaptive_sampling = False
scene.cycles.use_light_tree = False
scene.cycles.blur_glossy = 0.0
scene.cycles.sample_clamp_indirect = 0.0
scene.view_settings.view_transform = 'Standard'
bpy.context.view_layer.update()

# ---- added for rendering (the .blend has no active camera and no usable light): camera, sun
cam_auto = bpy.data.cameras.new('AutoCamera')
cam_auto.lens = 50.0
cam_auto.sensor_width = 36.0
cam_auto.clip_end = 1000.0
ob_auto_camera = bpy.data.objects.new('AutoCamera', cam_auto)
scene.collection.objects.link(ob_auto_camera)
ob_auto_camera.location = (3.20507, -3.84609, 2.56406)
ob_auto_camera.rotation_euler = (1.09748, -7.21219e-08, 0.694738)
scene.camera = ob_auto_camera
light_auto_sun = bpy.data.lights.new('AutoSun', 'SUN')
light_auto_sun.energy = 3.0
light_auto_sun.angle = 0.0523599
ob_auto_sun = bpy.data.objects.new('AutoSun', light_auto_sun)
scene.collection.objects.link(ob_auto_sun)
ob_auto_sun.rotation_euler = (0.872665, 0.174533, 0.523599)
bpy.context.view_layer.update()
